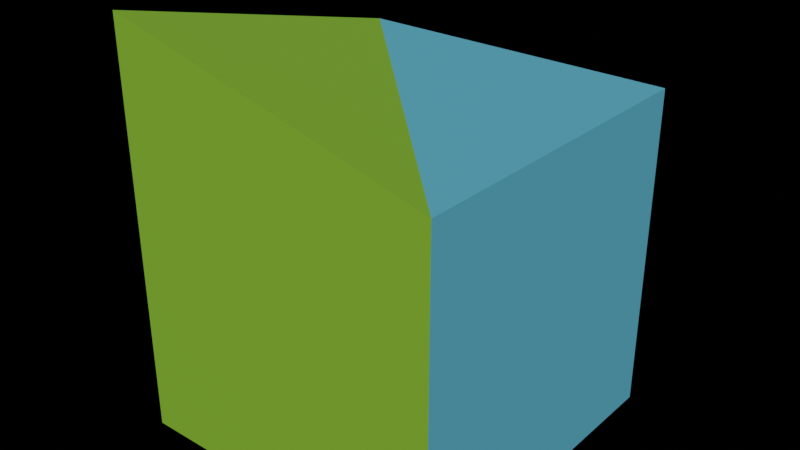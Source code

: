 # Source: voda-luka_zdvih_diagonal.blend  (saved by Blender 2.90.8; exported with 4.5.12 LTS)
import bpy
from mathutils import Matrix  # noqa: F401  (used for matrix-valued properties, if any)

bpy.ops.wm.read_factory_settings(use_empty=True)
scene = bpy.context.scene
scene.name = 'Scene'

# ---- collections
col_collection = bpy.data.collections.new('Collection'); scene.collection.children.link(col_collection)

# ---- materials (node trees are filled in below, after node groups)
mat_material = bpy.data.materials.new('Material')
mat_material.alpha_threshold = 0.0
mat_material.use_transparent_shadow = False
mat_material.line_color = (0.0, 0.0, 0.0, 1.0)
mat_material_001 = bpy.data.materials.new('Material.001')
mat_material_001.use_transparent_shadow = False

# ---- material node trees
mat_material.use_nodes = True; mat_material.node_tree.nodes.clear()
_N = mat_material.node_tree.nodes; _L = mat_material.node_tree.links
n0 = _N.new('ShaderNodeOutputMaterial'); n0.name = 'Material Output'; n0.location = (300, 300)
n1 = _N.new('ShaderNodeBsdfPrincipled'); n1.name = 'Principled BSDF'; n1.location = (10, 300)
n1.distribution = 'GGX'
n1.subsurface_method = 'BURLEY'
n1.inputs[0].default_value = (0.1119, 0.4452, 0.624, 1.0)
n1.inputs[2].default_value = 1.0
n1.inputs[3].default_value = 1.45
n1.inputs[13].default_value = 0.0
n1.inputs[20].default_value = 0.0
n1.inputs[27].default_value = (0.0, 0.0, 0.0, 1.0)
n1.inputs[28].default_value = 1.0
_L.new(n1.outputs[0], n0.inputs[0])
n0.is_active_output = True
mat_material_001.use_nodes = True; mat_material_001.node_tree.nodes.clear()
_N = mat_material_001.node_tree.nodes; _L = mat_material_001.node_tree.links
n0 = _N.new('ShaderNodeBsdfPrincipled'); n0.name = 'Principled BSDF'; n0.location = (10, 300)
n0.distribution = 'GGX'
n0.subsurface_method = 'BURLEY'
n0.inputs[0].default_value = (0.2122, 0.4735, 0.02519, 1.0)
n0.inputs[2].default_value = 1.0
n0.inputs[3].default_value = 1.45
n0.inputs[27].default_value = (0.0, 0.0, 0.0, 1.0)
n0.inputs[28].default_value = 1.0
n1 = _N.new('ShaderNodeOutputMaterial'); n1.name = 'Material Output'; n1.location = (300, 300)
_L.new(n0.outputs[0], n1.inputs[0])
n1.is_active_output = True

# ---- world
world_world = bpy.data.worlds.new('World'); scene.world = world_world
world_world.use_nodes = True; world_world.node_tree.nodes.clear()
_N = world_world.node_tree.nodes; _L = world_world.node_tree.links
n0 = _N.new('ShaderNodeOutputWorld'); n0.name = 'World Output'; n0.location = (300, 300)
n1 = _N.new('ShaderNodeBackground'); n1.name = 'Background'; n1.location = (10, 300)
n1.inputs[0].default_value = (0.0, 0.0, 0.0, 1.0)
_L.new(n1.outputs[0], n0.inputs[0])
n0.is_active_output = True
world_world.color = (0.05088, 0.05088, 0.05088)
world_world.use_sun_shadow = False
world_world.sun_shadow_jitter_overblur = 0.0

# ---- meshes
me_cube = bpy.data.meshes.new('Cube')
me_cube.from_pydata([(1.0, 1.0, 1.0), (1.0, 1.0, -1.0), (1.0, -1.0, 1.0), (1.0, -1.0, -1.0), (-1.0, 1.0, 1.5), (-1.0, 1.0, -1.0), (-1.0, -1.0, 1.0), (-1.0, -1.0, -1.0)], [], [(0, 4, 6), (3, 2, 6, 7), (7, 6, 4, 5), (1, 3, 7), (1, 0, 2, 3), (5, 4, 0, 1), (2, 0, 6), (5, 1, 7)])
me_cube.polygons.foreach_set('material_index', [1, 0, 1, 0, 0, 1, 0, 1])
_uv = me_cube.uv_layers.new(name='UVMap')
_uv.uv.foreach_set('vector', [0.625, 0.5, 0.875, 0.5, 0.875, 0.75, 0.375, 0.75, 0.625, 0.75, 0.625, 1.0, 0.375, 1.0, 0.375, 0.0, 0.625, 0.0, 0.625, 0.25, 0.375, 0.25, 0.375, 0.5, 0.375, 0.75, 0.125, 0.75, 0.375, 0.5, 0.625, 0.5, 0.625, 0.75, 0.375, 0.75, 0.375, 0.25, 0.625, 0.25, 0.625, 0.5, 0.375, 0.5, 0.625, 0.75, 0.625, 0.5, 0.875, 0.75, 0.125, 0.5, 0.375, 0.5, 0.125, 0.75])
me_cube.materials.append(mat_material)
me_cube.materials.append(mat_material_001)
me_cube.use_remesh_preserve_volume = False
me_cube.use_remesh_preserve_attributes = False
me_cube.use_mirror_vertex_groups = False
me_cube.update()

# ---- objects
ob_cube = bpy.data.objects.new('Cube', me_cube)

# ---- transforms, parenting, visibility, modifiers, constraints
ob_cube.location = (0.0, 0.0, 0.0)
ob_cube.rotation_euler = (0.0, -0.0, 1.571)
ob_cube.scale = (0.5, 0.5, 0.5)
ob_cube.lock_rotations_4d = False
ob_cube.empty_display_type = 'ARROWS'
ob_cube.lineart.crease_threshold = 0.0

# ---- collection membership
col_collection.objects.link(ob_cube)

# ---- scene / render settings (as saved in the file)
scene.frame_start = 1; scene.frame_end = 250; scene.frame_set(1)
scene.render.engine = 'BLENDER_EEVEE_NEXT'
scene.cycles.use_denoising = False
scene.cycles.samples = 128
scene.cycles.sampling_pattern = 'TABULATED_SOBOL'
scene.cycles.use_adaptive_sampling = False
scene.cycles.use_light_tree = False
scene.view_settings.view_transform = 'Filmic'
bpy.context.view_layer.update()

# ---- added for rendering (the .blend has no active camera and no usable light): camera, sun
cam_auto = bpy.data.cameras.new('AutoCamera')
cam_auto.lens = 50.0
cam_auto.sensor_width = 36.0
cam_auto.clip_end = 1000.0
ob_auto_camera = bpy.data.objects.new('AutoCamera', cam_auto)
scene.collection.objects.link(ob_auto_camera)
ob_auto_camera.location = (1.74632, -2.09559, 1.52206)
ob_auto_camera.rotation_euler = (1.09748, -7.21219e-08, 0.694738)
scene.camera = ob_auto_camera
light_auto_sun = bpy.data.lights.new('AutoSun', 'SUN')
light_auto_sun.energy = 3.0
light_auto_sun.angle = 0.0523599
ob_auto_sun = bpy.data.objects.new('AutoSun', light_auto_sun)
scene.collection.objects.link(ob_auto_sun)
ob_auto_sun.rotation_euler = (0.872665, 0.174533, 0.523599)
bpy.context.view_layer.update()

